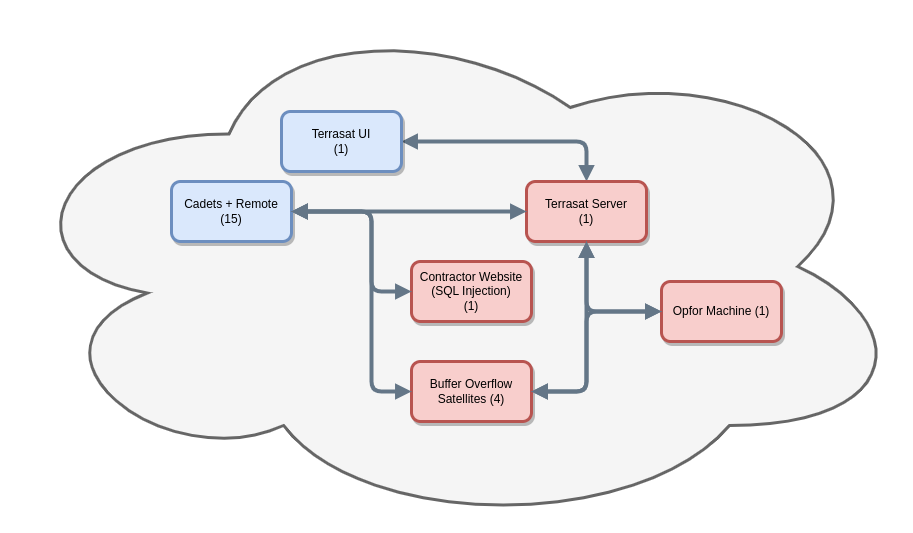

The diagram above was exported from draw.io. Its source (the exported page's mxGraphModel, read from the mxfile embedded in the PNG):
<mxGraphModel dx="2284" dy="842" grid="1" gridSize="10" guides="1" tooltips="1" connect="1" arrows="1" fold="1" page="1" pageScale="1" pageWidth="850" pageHeight="1100" math="0" shadow="0">
  <root>
    <mxCell id="0" />
    <mxCell id="1" parent="0" />
    <mxCell id="qEXepDDsg6CMF_8q-xGm-2" value="" style="ellipse;shape=cloud;whiteSpace=wrap;html=1;strokeWidth=3;fillColor=#f5f5f5;strokeColor=#666666;fontColor=#333333;" parent="1" vertex="1">
      <mxGeometry x="-180" y="420" width="910" height="530" as="geometry" />
    </mxCell>
    <mxCell id="qEXepDDsg6CMF_8q-xGm-6" value="Cadets + Remote (15)" style="rounded=1;whiteSpace=wrap;html=1;fillColor=#dae8fc;strokeColor=#6c8ebf;shadow=1;strokeWidth=3;" parent="1" vertex="1">
      <mxGeometry x="-10" y="600" width="120" height="60" as="geometry" />
    </mxCell>
    <mxCell id="qEXepDDsg6CMF_8q-xGm-20" style="edgeStyle=orthogonalEdgeStyle;rounded=1;orthogonalLoop=1;jettySize=auto;html=1;entryX=1;entryY=0.5;entryDx=0;entryDy=0;strokeWidth=4;strokeColor=#647687;shadow=0;startArrow=block;startFill=1;endArrow=block;endFill=1;" parent="1" source="qEXepDDsg6CMF_8q-xGm-8" target="qEXepDDsg6CMF_8q-xGm-9" edge="1">
      <mxGeometry relative="1" as="geometry">
        <Array as="points">
          <mxPoint x="405" y="560" />
        </Array>
      </mxGeometry>
    </mxCell>
    <mxCell id="qEXepDDsg6CMF_8q-xGm-8" value="Terrasat Server&lt;br&gt;(1)" style="rounded=1;whiteSpace=wrap;html=1;fillColor=#f8cecc;strokeColor=#b85450;shadow=1;strokeWidth=3;" parent="1" vertex="1">
      <mxGeometry x="345" y="600" width="120" height="60" as="geometry" />
    </mxCell>
    <mxCell id="qEXepDDsg6CMF_8q-xGm-9" value="Terrasat UI&lt;br&gt;(1)" style="rounded=1;whiteSpace=wrap;html=1;fillColor=#dae8fc;strokeColor=#6c8ebf;shadow=1;strokeWidth=3;" parent="1" vertex="1">
      <mxGeometry x="100" y="530" width="120" height="60" as="geometry" />
    </mxCell>
    <mxCell id="qEXepDDsg6CMF_8q-xGm-10" value="Buffer Overflow Satellites (4)" style="rounded=1;whiteSpace=wrap;html=1;fillColor=#f8cecc;strokeColor=#b85450;shadow=1;strokeWidth=3;" parent="1" vertex="1">
      <mxGeometry x="230" y="780" width="120" height="60" as="geometry" />
    </mxCell>
    <mxCell id="qEXepDDsg6CMF_8q-xGm-11" value="Contractor Website (SQL Injection)&lt;br&gt;(1)" style="rounded=1;whiteSpace=wrap;html=1;fillColor=#f8cecc;strokeColor=#b85450;shadow=1;strokeWidth=3;" parent="1" vertex="1">
      <mxGeometry x="230" y="680" width="120" height="60" as="geometry" />
    </mxCell>
    <mxCell id="qEXepDDsg6CMF_8q-xGm-14" value="Opfor Machine (1)" style="rounded=1;whiteSpace=wrap;html=1;fillColor=#f8cecc;strokeColor=#b85450;shadow=1;strokeWidth=3;" parent="1" vertex="1">
      <mxGeometry x="480" y="700" width="120" height="60" as="geometry" />
    </mxCell>
    <mxCell id="qEXepDDsg6CMF_8q-xGm-22" style="edgeStyle=orthogonalEdgeStyle;rounded=1;orthogonalLoop=1;jettySize=auto;html=1;entryX=1;entryY=0.5;entryDx=0;entryDy=0;strokeWidth=4;strokeColor=#647687;shadow=0;startArrow=block;startFill=1;endArrow=block;endFill=1;exitX=0.5;exitY=1;exitDx=0;exitDy=0;" parent="1" source="qEXepDDsg6CMF_8q-xGm-8" target="qEXepDDsg6CMF_8q-xGm-10" edge="1">
      <mxGeometry relative="1" as="geometry">
        <mxPoint x="475" y="640" as="sourcePoint" />
        <mxPoint x="610" y="640" as="targetPoint" />
        <Array as="points">
          <mxPoint x="405" y="810" />
        </Array>
      </mxGeometry>
    </mxCell>
    <mxCell id="qEXepDDsg6CMF_8q-xGm-24" style="edgeStyle=orthogonalEdgeStyle;rounded=1;orthogonalLoop=1;jettySize=auto;html=1;entryX=1;entryY=0.5;entryDx=0;entryDy=0;strokeWidth=4;strokeColor=#647687;shadow=0;startArrow=block;startFill=1;endArrow=block;endFill=1;exitX=0;exitY=0.5;exitDx=0;exitDy=0;" parent="1" source="qEXepDDsg6CMF_8q-xGm-8" target="qEXepDDsg6CMF_8q-xGm-6" edge="1">
      <mxGeometry relative="1" as="geometry">
        <mxPoint x="205" y="610" as="sourcePoint" />
        <mxPoint x="110" y="760" as="targetPoint" />
        <Array as="points">
          <mxPoint x="110" y="630" />
          <mxPoint x="110" y="630" />
        </Array>
      </mxGeometry>
    </mxCell>
    <mxCell id="qEXepDDsg6CMF_8q-xGm-29" style="edgeStyle=orthogonalEdgeStyle;rounded=1;orthogonalLoop=1;jettySize=auto;html=1;entryX=1;entryY=0.5;entryDx=0;entryDy=0;strokeWidth=4;strokeColor=#647687;shadow=0;startArrow=block;startFill=1;endArrow=block;endFill=1;exitX=0;exitY=0.5;exitDx=0;exitDy=0;" parent="1" source="qEXepDDsg6CMF_8q-xGm-10" target="qEXepDDsg6CMF_8q-xGm-6" edge="1">
      <mxGeometry relative="1" as="geometry">
        <mxPoint x="85" y="740" as="sourcePoint" />
        <mxPoint x="-10" y="890" as="targetPoint" />
        <Array as="points">
          <mxPoint x="190" y="810" />
          <mxPoint x="190" y="630" />
        </Array>
      </mxGeometry>
    </mxCell>
    <mxCell id="qEXepDDsg6CMF_8q-xGm-31" style="edgeStyle=orthogonalEdgeStyle;rounded=1;orthogonalLoop=1;jettySize=auto;html=1;entryX=0;entryY=0.5;entryDx=0;entryDy=0;strokeWidth=4;strokeColor=#647687;shadow=0;startArrow=block;startFill=1;endArrow=block;endFill=1;exitX=0.5;exitY=1;exitDx=0;exitDy=0;" parent="1" source="qEXepDDsg6CMF_8q-xGm-8" target="qEXepDDsg6CMF_8q-xGm-14" edge="1">
      <mxGeometry relative="1" as="geometry">
        <mxPoint x="415" y="670" as="sourcePoint" />
        <mxPoint x="320" y="820" as="targetPoint" />
        <Array as="points">
          <mxPoint x="405" y="730" />
        </Array>
      </mxGeometry>
    </mxCell>
    <mxCell id="qEXepDDsg6CMF_8q-xGm-32" style="edgeStyle=orthogonalEdgeStyle;rounded=1;orthogonalLoop=1;jettySize=auto;html=1;entryX=1;entryY=0.5;entryDx=0;entryDy=0;strokeWidth=4;strokeColor=#647687;shadow=0;startArrow=block;startFill=1;endArrow=block;endFill=1;exitX=0;exitY=0.5;exitDx=0;exitDy=0;" parent="1" source="qEXepDDsg6CMF_8q-xGm-11" target="qEXepDDsg6CMF_8q-xGm-6" edge="1">
      <mxGeometry relative="1" as="geometry">
        <mxPoint x="355" y="640" as="sourcePoint" />
        <mxPoint x="120" y="710" as="targetPoint" />
        <Array as="points">
          <mxPoint x="190" y="710" />
          <mxPoint x="190" y="630" />
        </Array>
      </mxGeometry>
    </mxCell>
    <mxCell id="qEXepDDsg6CMF_8q-xGm-33" style="edgeStyle=orthogonalEdgeStyle;rounded=1;orthogonalLoop=1;jettySize=auto;html=1;entryX=0;entryY=0.5;entryDx=0;entryDy=0;strokeWidth=4;strokeColor=#647687;shadow=0;startArrow=block;startFill=1;endArrow=block;endFill=1;exitX=1;exitY=0.5;exitDx=0;exitDy=0;" parent="1" source="qEXepDDsg6CMF_8q-xGm-10" target="qEXepDDsg6CMF_8q-xGm-14" edge="1">
      <mxGeometry relative="1" as="geometry">
        <mxPoint x="405" y="660" as="sourcePoint" />
        <mxPoint x="520" y="630" as="targetPoint" />
        <Array as="points">
          <mxPoint x="405" y="810" />
          <mxPoint x="405" y="730" />
        </Array>
      </mxGeometry>
    </mxCell>
  </root>
</mxGraphModel>